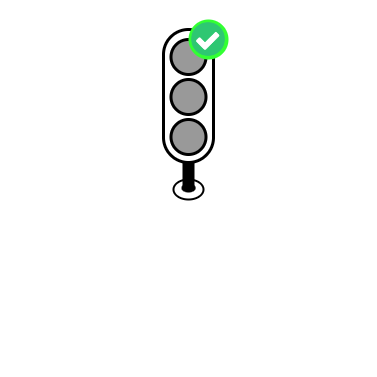

The diagram above was exported from draw.io. Its source (the exported page's mxGraphModel, read from the mxfile embedded in the PNG):
<mxGraphModel dx="1352" dy="321" grid="1" gridSize="10" guides="1" tooltips="1" connect="1" arrows="1" fold="1" page="1" pageScale="1" pageWidth="827" pageHeight="1169" math="0" shadow="0">
  <root>
    <mxCell id="0" />
    <mxCell id="1" parent="0" />
    <mxCell id="5fMqjGd4douyS5c_qqYt-2" value="" style="whiteSpace=wrap;html=1;aspect=fixed;fillColor=none;strokeColor=none;" parent="1" vertex="1">
      <mxGeometry x="-107.91" y="30.6" width="375.81" height="375.81" as="geometry" />
    </mxCell>
    <mxCell id="hAJaRdIYze2g09QByDpZ-3" value="" style="rounded=1;whiteSpace=wrap;html=1;perimeterSpacing=0;arcSize=50;strokeWidth=3;" parent="1" vertex="1">
      <mxGeometry x="55" y="60" width="50" height="133" as="geometry" />
    </mxCell>
    <mxCell id="hAJaRdIYze2g09QByDpZ-2" value="" style="ellipse;whiteSpace=wrap;html=1;aspect=fixed;fillColor=#999999;fontColor=#333333;strokeColor=#000000;strokeWidth=3;" parent="1" vertex="1">
      <mxGeometry x="62.5" y="70" width="35" height="35" as="geometry" />
    </mxCell>
    <mxCell id="hAJaRdIYze2g09QByDpZ-4" value="" style="ellipse;whiteSpace=wrap;html=1;aspect=fixed;fillColor=#999999;fontColor=#333333;strokeColor=#000000;strokeWidth=3;" parent="1" vertex="1">
      <mxGeometry x="62.5" y="110" width="35" height="35" as="geometry" />
    </mxCell>
    <mxCell id="hAJaRdIYze2g09QByDpZ-5" value="" style="ellipse;whiteSpace=wrap;html=1;aspect=fixed;fillColor=#999999;fontColor=#333333;strokeColor=#000000;strokeWidth=3;shadow=0;" parent="1" vertex="1">
      <mxGeometry x="62.5" y="150" width="35" height="35" as="geometry" />
    </mxCell>
    <mxCell id="XMzSjc4JjcYQy_Czje51-3" value="" style="ellipse;whiteSpace=wrap;html=1;strokeWidth=2;" parent="1" vertex="1">
      <mxGeometry x="65" y="210" width="30" height="20" as="geometry" />
    </mxCell>
    <mxCell id="XMzSjc4JjcYQy_Czje51-4" value="" style="ellipse;whiteSpace=wrap;html=1;strokeWidth=3;strokeColor=none;fillColor=#000000;" parent="1" vertex="1">
      <mxGeometry x="73" y="214" width="14.12" height="9" as="geometry" />
    </mxCell>
    <mxCell id="cPJyNmrCVpLk7tWFNw5a-1" value="" style="endArrow=none;html=1;rounded=0;exitX=0.5;exitY=1;exitDx=0;exitDy=0;strokeWidth=12;" parent="1" source="hAJaRdIYze2g09QByDpZ-3" edge="1">
      <mxGeometry width="50" height="50" relative="1" as="geometry">
        <mxPoint x="100" y="210" as="sourcePoint" />
        <mxPoint x="80" y="220" as="targetPoint" />
      </mxGeometry>
    </mxCell>
    <mxCell id="jsQkhQ0OJXzl_wamgXhh-1" value="" style="whiteSpace=wrap;html=1;aspect=fixed;fillColor=none;strokeColor=none;" parent="1" vertex="1">
      <mxGeometry x="-40" y="240" width="102.5" height="102.5" as="geometry" />
    </mxCell>
    <mxCell id="jsQkhQ0OJXzl_wamgXhh-3" value="" style="ellipse;whiteSpace=wrap;html=1;aspect=fixed;strokeWidth=0;fillColor=#33FF33;strokeColor=none;" parent="1" vertex="1">
      <mxGeometry x="80" y="50" width="40" height="40" as="geometry" />
    </mxCell>
    <mxCell id="ldomTUa2lnyodpU6R3cb-4" value="" style="shape=image;verticalLabelPosition=bottom;labelBackgroundColor=default;verticalAlign=top;aspect=fixed;imageAspect=0;image=https://upload.wikimedia.org/wikipedia/commons/thumb/7/73/Flat_tick_icon.svg/1024px-Flat_tick_icon.svg.png;" vertex="1" parent="1">
      <mxGeometry x="83.13" y="53.13" width="33.75" height="33.75" as="geometry" />
    </mxCell>
  </root>
</mxGraphModel>